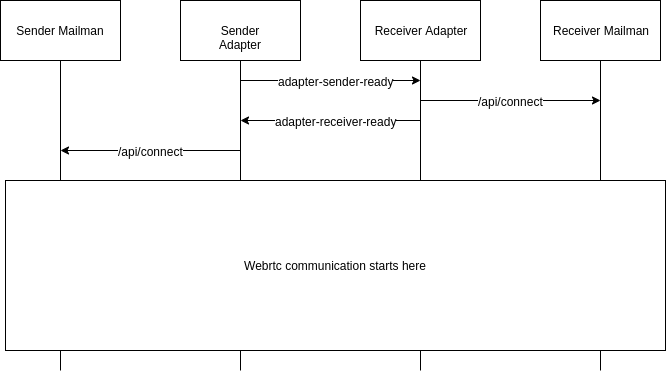

The diagram above was exported from draw.io. Its source (the exported page's mxGraphModel, read from the mxfile embedded in the PNG):
<mxGraphModel dx="1338" dy="711" grid="1" gridSize="10" guides="1" tooltips="1" connect="1" arrows="1" fold="1" page="1" pageScale="1" pageWidth="850" pageHeight="1100" math="0" shadow="0">
  <root>
    <mxCell id="0" />
    <mxCell id="1" parent="0" />
    <mxCell id="g7lllRLZ7ym4EyjqqsX6-5" style="edgeStyle=orthogonalEdgeStyle;rounded=0;orthogonalLoop=1;jettySize=auto;html=1;exitX=0.5;exitY=1;exitDx=0;exitDy=0;endArrow=none;endFill=0;" parent="1" source="g7lllRLZ7ym4EyjqqsX6-1" edge="1">
      <mxGeometry relative="1" as="geometry">
        <mxPoint x="150" y="400" as="targetPoint" />
      </mxGeometry>
    </mxCell>
    <mxCell id="g7lllRLZ7ym4EyjqqsX6-1" value="Sender Mailman" style="rounded=0;whiteSpace=wrap;html=1;" parent="1" vertex="1">
      <mxGeometry x="90" y="30" width="120" height="60" as="geometry" />
    </mxCell>
    <mxCell id="g7lllRLZ7ym4EyjqqsX6-6" style="edgeStyle=orthogonalEdgeStyle;rounded=0;orthogonalLoop=1;jettySize=auto;html=1;exitX=0.5;exitY=1;exitDx=0;exitDy=0;endArrow=none;endFill=0;" parent="1" source="g7lllRLZ7ym4EyjqqsX6-2" edge="1">
      <mxGeometry relative="1" as="geometry">
        <mxPoint x="330" y="400" as="targetPoint" />
      </mxGeometry>
    </mxCell>
    <mxCell id="g7lllRLZ7ym4EyjqqsX6-2" value="Sender Adapter" style="rounded=0;whiteSpace=wrap;html=1;" parent="1" vertex="1">
      <mxGeometry x="270" y="30" width="120" height="60" as="geometry" />
    </mxCell>
    <mxCell id="g7lllRLZ7ym4EyjqqsX6-7" style="edgeStyle=orthogonalEdgeStyle;rounded=0;orthogonalLoop=1;jettySize=auto;html=1;exitX=0.5;exitY=1;exitDx=0;exitDy=0;endArrow=none;endFill=0;" parent="1" source="g7lllRLZ7ym4EyjqqsX6-3" edge="1">
      <mxGeometry relative="1" as="geometry">
        <mxPoint x="510" y="400" as="targetPoint" />
      </mxGeometry>
    </mxCell>
    <mxCell id="g7lllRLZ7ym4EyjqqsX6-3" value="Receiver Adapter" style="rounded=0;whiteSpace=wrap;html=1;" parent="1" vertex="1">
      <mxGeometry x="450" y="30" width="120" height="60" as="geometry" />
    </mxCell>
    <mxCell id="g7lllRLZ7ym4EyjqqsX6-8" style="edgeStyle=orthogonalEdgeStyle;rounded=0;orthogonalLoop=1;jettySize=auto;html=1;exitX=0.5;exitY=1;exitDx=0;exitDy=0;endArrow=none;endFill=0;" parent="1" source="g7lllRLZ7ym4EyjqqsX6-4" edge="1">
      <mxGeometry relative="1" as="geometry">
        <mxPoint x="690" y="400" as="targetPoint" />
      </mxGeometry>
    </mxCell>
    <mxCell id="g7lllRLZ7ym4EyjqqsX6-4" value="Receiver Mailman" style="rounded=0;whiteSpace=wrap;html=1;" parent="1" vertex="1">
      <mxGeometry x="630" y="30" width="120" height="60" as="geometry" />
    </mxCell>
    <mxCell id="g7lllRLZ7ym4EyjqqsX6-9" value="" style="endArrow=classic;html=1;" parent="1" edge="1">
      <mxGeometry width="50" height="50" relative="1" as="geometry">
        <mxPoint x="330" y="110" as="sourcePoint" />
        <mxPoint x="510" y="110" as="targetPoint" />
      </mxGeometry>
    </mxCell>
    <mxCell id="g7lllRLZ7ym4EyjqqsX6-11" value="adapter-sender-ready" style="text;html=1;resizable=0;points=[];align=center;verticalAlign=middle;labelBackgroundColor=#ffffff;" parent="g7lllRLZ7ym4EyjqqsX6-9" vertex="1" connectable="0">
      <mxGeometry x="0.1222" y="-2" relative="1" as="geometry">
        <mxPoint x="-6" y="-2" as="offset" />
      </mxGeometry>
    </mxCell>
    <mxCell id="g7lllRLZ7ym4EyjqqsX6-12" value="" style="endArrow=none;html=1;startArrow=classic;startFill=1;endFill=0;" parent="1" edge="1">
      <mxGeometry width="50" height="50" relative="1" as="geometry">
        <mxPoint x="330" y="150" as="sourcePoint" />
        <mxPoint x="510" y="150" as="targetPoint" />
      </mxGeometry>
    </mxCell>
    <mxCell id="g7lllRLZ7ym4EyjqqsX6-13" value="adapter-receiver-ready" style="text;html=1;resizable=0;points=[];align=center;verticalAlign=middle;labelBackgroundColor=#ffffff;" parent="g7lllRLZ7ym4EyjqqsX6-12" vertex="1" connectable="0">
      <mxGeometry x="0.1222" y="-2" relative="1" as="geometry">
        <mxPoint x="-6" y="-2" as="offset" />
      </mxGeometry>
    </mxCell>
    <mxCell id="g7lllRLZ7ym4EyjqqsX6-14" value="" style="endArrow=classic;html=1;" parent="1" edge="1">
      <mxGeometry width="50" height="50" relative="1" as="geometry">
        <mxPoint x="510" y="130" as="sourcePoint" />
        <mxPoint x="690" y="130" as="targetPoint" />
      </mxGeometry>
    </mxCell>
    <mxCell id="g7lllRLZ7ym4EyjqqsX6-15" value="/api/connect" style="text;html=1;resizable=0;points=[];align=center;verticalAlign=middle;labelBackgroundColor=#ffffff;" parent="g7lllRLZ7ym4EyjqqsX6-14" vertex="1" connectable="0">
      <mxGeometry x="-0.1778" y="3" relative="1" as="geometry">
        <mxPoint x="16" y="3" as="offset" />
      </mxGeometry>
    </mxCell>
    <mxCell id="g7lllRLZ7ym4EyjqqsX6-16" value="" style="endArrow=classic;html=1;" parent="1" edge="1">
      <mxGeometry width="50" height="50" relative="1" as="geometry">
        <mxPoint x="330" y="180" as="sourcePoint" />
        <mxPoint x="150" y="180" as="targetPoint" />
      </mxGeometry>
    </mxCell>
    <mxCell id="g7lllRLZ7ym4EyjqqsX6-17" value="/api/connect" style="text;html=1;resizable=0;points=[];align=center;verticalAlign=middle;labelBackgroundColor=#ffffff;" parent="g7lllRLZ7ym4EyjqqsX6-16" vertex="1" connectable="0">
      <mxGeometry x="0.1111" y="-3" relative="1" as="geometry">
        <mxPoint x="10" y="3" as="offset" />
      </mxGeometry>
    </mxCell>
    <mxCell id="g7lllRLZ7ym4EyjqqsX6-18" value="Webrtc communication starts here" style="rounded=0;whiteSpace=wrap;html=1;" parent="1" vertex="1">
      <mxGeometry x="95" y="210" width="660" height="170" as="geometry" />
    </mxCell>
  </root>
</mxGraphModel>